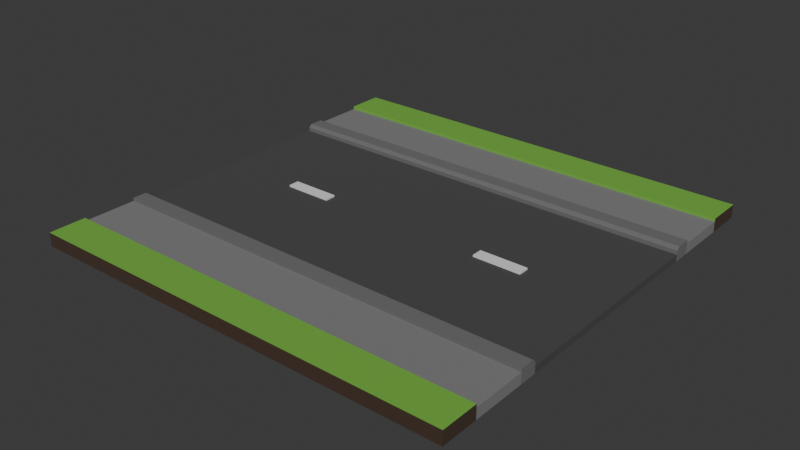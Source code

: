 # Source: straight-road.blend  (saved by Blender 5.0.119; exported with 4.5.12 LTS)
import bpy
from mathutils import Matrix  # noqa: F401  (used for matrix-valued properties, if any)

bpy.ops.wm.read_factory_settings(use_empty=True)
scene = bpy.context.scene
scene.name = 'Scene'

# ---- collections
col_collection = bpy.data.collections.new('Collection'); scene.collection.children.link(col_collection)

# ---- materials (node trees are filled in below, after node groups)
mat_sidewalk = bpy.data.materials.new('Sidewalk')
mat_sidewalk.alpha_threshold = 0.0
mat_sidewalk.use_backface_culling_lightprobe_volume = False
mat_sidewalk.roughness = 0.5
mat_sidewalk.line_color = (0.0, 0.0, 0.0, 1.0)
mat_road = bpy.data.materials.new('Road')
mat_road_line = bpy.data.materials.new('Road Line')
mat_road_edge = bpy.data.materials.new('Road Edge')
mat_grass = bpy.data.materials.new('Grass')
mat_dirt = bpy.data.materials.new('Dirt')

# ---- material node trees
mat_sidewalk.use_nodes = True; mat_sidewalk.node_tree.nodes.clear()
_N = mat_sidewalk.node_tree.nodes; _L = mat_sidewalk.node_tree.links
n0 = _N.new('ShaderNodeOutputMaterial'); n0.name = 'Material Output'; n0.location = (200, 100)
n1 = _N.new('ShaderNodeBsdfPrincipled'); n1.name = 'Principled BSDF'; n1.location = (-200, 100)
n1.inputs[0].default_value = (0.2025, 0.2025, 0.2025, 1.0)
n1.inputs[2].default_value = 1.0
_L.new(n1.outputs[0], n0.inputs[0])
n0.is_active_output = True
mat_road.use_nodes = True; mat_road.node_tree.nodes.clear()
_N = mat_road.node_tree.nodes; _L = mat_road.node_tree.links
n0 = _N.new('ShaderNodeBsdfPrincipled'); n0.name = 'Principled BSDF'; n0.location = (-200, 100)
n0.inputs[0].default_value = (0.06303, 0.06303, 0.06303, 1.0)
n0.inputs[2].default_value = 1.0
n1 = _N.new('ShaderNodeOutputMaterial'); n1.name = 'Material Output'; n1.location = (200, 100)
_L.new(n0.outputs[0], n1.inputs[0])
n1.is_active_output = True
mat_road_line.use_nodes = True; mat_road_line.node_tree.nodes.clear()
_N = mat_road_line.node_tree.nodes; _L = mat_road_line.node_tree.links
n0 = _N.new('ShaderNodeBsdfPrincipled'); n0.name = 'Principled BSDF'; n0.location = (-200, 100)
n1 = _N.new('ShaderNodeOutputMaterial'); n1.name = 'Material Output'; n1.location = (200, 100)
_L.new(n0.outputs[0], n1.inputs[0])
n1.is_active_output = True
mat_road_edge.use_nodes = True; mat_road_edge.node_tree.nodes.clear()
_N = mat_road_edge.node_tree.nodes; _L = mat_road_edge.node_tree.links
n0 = _N.new('ShaderNodeBsdfPrincipled'); n0.name = 'Principled BSDF'; n0.location = (-200, 100)
n0.inputs[0].default_value = (0.1504, 0.1504, 0.1504, 1.0)
n0.inputs[2].default_value = 1.0
n1 = _N.new('ShaderNodeOutputMaterial'); n1.name = 'Material Output'; n1.location = (200, 100)
_L.new(n0.outputs[0], n1.inputs[0])
n1.is_active_output = True
mat_grass.use_nodes = True; mat_grass.node_tree.nodes.clear()
_N = mat_grass.node_tree.nodes; _L = mat_grass.node_tree.links
n0 = _N.new('ShaderNodeBsdfPrincipled'); n0.name = 'Principled BSDF'; n0.location = (-200, 100)
n0.inputs[0].default_value = (0.181, 0.4699, 0.06333, 1.0)
n1 = _N.new('ShaderNodeOutputMaterial'); n1.name = 'Material Output'; n1.location = (200, 100)
_L.new(n0.outputs[0], n1.inputs[0])
n1.is_active_output = True
mat_dirt.use_nodes = True; mat_dirt.node_tree.nodes.clear()
_N = mat_dirt.node_tree.nodes; _L = mat_dirt.node_tree.links
n0 = _N.new('ShaderNodeBsdfPrincipled'); n0.name = 'Principled BSDF'; n0.location = (-200, 100)
n0.inputs[0].default_value = (0.05476, 0.03085, 0.01861, 1.0)
n0.inputs[2].default_value = 1.0
n1 = _N.new('ShaderNodeOutputMaterial'); n1.name = 'Material Output'; n1.location = (200, 100)
_L.new(n0.outputs[0], n1.inputs[0])
n1.is_active_output = True

# ---- world
world_world = bpy.data.worlds.new('World'); scene.world = world_world
world_world.use_nodes = True; world_world.node_tree.nodes.clear()
_N = world_world.node_tree.nodes; _L = world_world.node_tree.links
n0 = _N.new('ShaderNodeOutputWorld'); n0.name = 'World Output'; n0.location = (200, 100)
n1 = _N.new('ShaderNodeBackground'); n1.name = 'Background'; n1.location = (-200, 100)
n1.inputs[0].default_value = (0.05088, 0.05088, 0.05088, 1.0)
_L.new(n1.outputs[0], n0.inputs[0])
n0.is_active_output = True
world_world.color = (0.05088, 0.05088, 0.05088)
world_world.sun_shadow_jitter_overblur = 0.0

# ---- meshes
me_cube = bpy.data.meshes.new('Cube')
me_cube.from_pydata([(-1.0, -1.0, 0.0625), (-1.0, -1.0, 0.0), (-1.0, -0.5, 0.0), (-1.0, -0.5, 0.03034), (-1.0, -0.02523, 0.0), (-1.0, -0.02523, 0.03034), (-0.3925, -1.0, 0.0625), (-0.6151, -1.0, 0.0625), (-0.3925, -0.5, 0.0), (-0.6151, -0.5, 0.0), (-0.3925, -0.02523, 0.0), (-0.6151, -0.02523, 0.0), (-0.6151, -1.0, 0.0), (-0.3925, -1.0, 0.0), (-0.6151, -0.5, 0.03034), (-0.3925, -0.5, 0.03034), (-0.6151, -0.02523, 0.03034), (-0.3925, -0.02523, 0.03034), (-0.6151, -0.02523, 0.03857), (-0.3925, -0.02523, 0.03857), (-1.0, -0.001052, 0.0), (-1.0, -0.001052, 0.03034), (-0.6151, -0.001052, 0.03034), (-0.3925, -0.001052, 0.03034), (-0.3925, -0.001052, 0.0), (-0.6151, -0.001052, 0.0), (-0.6151, -0.001052, 0.03857), (-0.3925, -0.001052, 0.03857), (-1.0, -0.5812, 0.0), (-1.0, -0.5812, 0.0625), (-0.6151, -0.5812, 0.0), (-0.3925, -0.5812, 0.0), (-0.3925, -0.5812, 0.0625), (-0.6151, -0.5812, 0.0625), (-1.0, -0.8284, 0.0), (-0.6151, -0.8284, 0.0), (-0.3925, -0.8284, 0.0), (-0.3925, -0.8284, 0.0625), (-0.6151, -0.8284, 0.0625), (-1.0, -0.8284, 0.0625), (-1.0, -0.8284, 0.04842), (-1.0, -0.5812, 0.04842), (-0.6151, -0.5812, 0.04842), (-0.3925, -0.5812, 0.04842), (-0.3925, -0.8284, 0.04842), (-0.6151, -0.8284, 0.04842), (-1.0, -0.514, 0.0625), (-1.0, -0.5, 0.04847), (-1.0, -0.5, 0.04847), (-0.6151, -0.514, 0.0625), (-0.6151, -0.5, 0.04847), (-0.3925, -0.5, 0.04847), (-0.3925, -0.514, 0.0625), (0.0, -1.0, 0.0), (0.0, -0.5, 0.03034), (0.0, -0.02523, 0.03034), (0.0, -1.0, 0.0625), (0.0, -0.5, 0.0), (0.0, -0.02523, 0.0), (0.0, -0.001052, 0.0), (0.0, -0.001052, 0.03034), (0.0, -0.5812, 0.0625), (0.0, -0.5812, 0.0), (0.0, -0.8284, 0.0625), (0.0, -0.8284, 0.0), (0.0, -0.5812, 0.04842), (0.0, -0.8284, 0.04842), (0.0, -0.514, 0.0625), (0.0, -0.5, 0.04847)], [], [(38, 39, 0, 7), (12, 7, 0, 1), (20, 4, 5, 21), (16, 5, 3, 14), (4, 2, 3, 5), (34, 35, 12, 1), (35, 36, 13, 12), (4, 11, 9, 2), (11, 10, 8, 9), (55, 17, 15, 54), (17, 16, 14, 15), (53, 56, 6, 13), (13, 6, 7, 12), (63, 37, 6, 56), (37, 38, 7, 6), (16, 17, 19, 18), (22, 16, 18, 26), (17, 23, 27, 19), (18, 19, 27, 26), (10, 11, 25, 24), (58, 10, 24, 59), (5, 16, 22, 21), (11, 4, 20, 25), (9, 8, 31, 30), (2, 9, 30, 28), (1, 0, 39, 34), (32, 33, 42, 43), (30, 31, 36, 35), (28, 30, 35, 34), (43, 42, 45, 44), (65, 43, 44, 66), (42, 41, 40, 45), (33, 29, 41, 42), (39, 38, 45, 40), (61, 32, 43, 65), (38, 37, 44, 45), (28, 34, 40, 41), (46, 47, 48), (46, 49, 50, 47), (49, 52, 51, 50), (49, 46, 29, 33), (28, 29, 46, 48, 2), (47, 50, 14, 3), (67, 52, 32, 61), (50, 51, 15, 14), (52, 49, 33, 32), (51, 68, 54, 15), (52, 67, 68, 51), (37, 63, 66, 44), (31, 62, 64, 36), (8, 57, 62, 31), (17, 55, 60, 23), (36, 64, 53, 13), (10, 58, 57, 8)])
me_cube.polygons.foreach_set('material_index', [4, 5, 1, 1, 1, 0, 0, 1, 1, 1, 1, 5, 5, 4, 4, 2, 2, 2, 2, 1, 1, 1, 1, 3, 3, 5, 3, 0, 0, 0, 0, 0, 3, 4, 3, 4, 0, 3, 3, 3, 3, 3, 3, 3, 3, 3, 3, 3, 4, 0, 3, 1, 0, 1])
_uv = me_cube.uv_layers.new(name='UVMap')
_uv.uv.foreach_set('vector', [0.8171, 0.7286, 0.875, 0.7286, 0.875, 0.75, 0.8171, 0.75, 0.375, 0.9421, 0.625, 0.9421, 0.625, 1.0, 0.375, 1.0, 0.125, 0.6251, 0.125, 0.6282, 0.875, 0.6282, 0.875, 0.6251, 0.8171, 0.6282, 0.875, 0.6282, 0.875, 0.6875, 0.8171, 0.6875, 0.125, 0.6282, 0.125, 0.6875, 0.875, 0.6875, 0.875, 0.6282, 0.125, 0.7286, 0.1829, 0.7286, 0.1829, 0.75, 0.125, 0.75, 0.1829, 0.7286, 0.2107, 0.7286, 0.2107, 0.75, 0.1829, 0.75, 0.125, 0.6282, 0.1829, 0.6282, 0.1829, 0.6875, 0.125, 0.6875, 0.1829, 0.6282, 0.2107, 0.6282, 0.2107, 0.6875, 0.1829, 0.6875, 0.75, 0.6282, 0.7893, 0.6282, 0.7893, 0.6875, 0.75, 0.6875, 0.7893, 0.6282, 0.8171, 0.6282, 0.8171, 0.6875, 0.7893, 0.6875, 0.375, 0.875, 0.625, 0.875, 0.625, 0.9143, 0.375, 0.9143, 0.375, 0.9143, 0.625, 0.9143, 0.625, 0.9421, 0.375, 0.9421, 0.75, 0.7286, 0.7893, 0.7286, 0.7893, 0.75, 0.75, 0.75, 0.7893, 0.7286, 0.8171, 0.7286, 0.8171, 0.75, 0.7893, 0.75, 0.8171, 0.6282, 0.7893, 0.6282, 0.7893, 0.6282, 0.8171, 0.6282, 0.8171, 0.6251, 0.8171, 0.6282, 0.8171, 0.6282, 0.8171, 0.6251, 0.7893, 0.6282, 0.7893, 0.6251, 0.7893, 0.6251, 0.7893, 0.6282, 0.8171, 0.6282, 0.7893, 0.6282, 0.7893, 0.6251, 0.8171, 0.6251, 0.2107, 0.6282, 0.1829, 0.6282, 0.1829, 0.6251, 0.2107, 0.6251, 0.25, 0.6282, 0.2107, 0.6282, 0.2107, 0.6251, 0.25, 0.6251, 0.875, 0.6282, 0.8171, 0.6282, 0.8171, 0.6251, 0.875, 0.6251, 0.1829, 0.6282, 0.125, 0.6282, 0.125, 0.6251, 0.1829, 0.6251, 0.1829, 0.6875, 0.2107, 0.6875, 0.2107, 0.6977, 0.1829, 0.6977, 0.125, 0.6875, 0.1829, 0.6875, 0.1829, 0.6977, 0.125, 0.6977, 0.375, 0.0, 0.625, 0.0, 0.625, 0.02144, 0.375, 0.02144, 0.7893, 0.6977, 0.8171, 0.6977, 0.8171, 0.6977, 0.7893, 0.6977, 0.1829, 0.6977, 0.2107, 0.6977, 0.2107, 0.7286, 0.1829, 0.7286, 0.125, 0.6977, 0.1829, 0.6977, 0.1829, 0.7286, 0.125, 0.7286, 0.7893, 0.6977, 0.8171, 0.6977, 0.8171, 0.7286, 0.7893, 0.7286, 0.75, 0.6977, 0.7893, 0.6977, 0.7893, 0.7286, 0.75, 0.7286, 0.8171, 0.6977, 0.875, 0.6977, 0.875, 0.7286, 0.8171, 0.7286, 0.8171, 0.6977, 0.875, 0.6977, 0.875, 0.6977, 0.8171, 0.6977, 0.875, 0.7286, 0.8171, 0.7286, 0.8171, 0.7286, 0.875, 0.7286, 0.75, 0.6977, 0.7893, 0.6977, 0.7893, 0.6977, 0.75, 0.6977, 0.8171, 0.7286, 0.7893, 0.7286, 0.7893, 0.7286, 0.8171, 0.7286, 0.125, 0.6977, 0.125, 0.7286, 0.875, 0.7286, 0.875, 0.6977, 0.875, 0.6893, 0.875, 0.6875, 0.875, 0.6875, 0.875, 0.6893, 0.8171, 0.6893, 0.8171, 0.6875, 0.875, 0.6875, 0.8171, 0.6893, 0.7893, 0.6893, 0.7893, 0.6875, 0.8171, 0.6875, 0.8171, 0.6893, 0.875, 0.6893, 0.875, 0.6977, 0.8171, 0.6977, 0.375, 0.05235, 0.625, 0.05235, 0.625, 0.06075, 0.5689, 0.0625, 0.375, 0.0625, 0.875, 0.6875, 0.8171, 0.6875, 0.8171, 0.6875, 0.875, 0.6875, 0.75, 0.6893, 0.7893, 0.6893, 0.7893, 0.6977, 0.75, 0.6977, 0.8171, 0.6875, 0.7893, 0.6875, 0.7893, 0.6875, 0.8171, 0.6875, 0.7893, 0.6893, 0.8171, 0.6893, 0.8171, 0.6977, 0.7893, 0.6977, 0.7893, 0.6875, 0.75, 0.6875, 0.75, 0.6875, 0.7893, 0.6875, 0.7893, 0.6893, 0.75, 0.6893, 0.75, 0.6875, 0.7893, 0.6875, 0.7893, 0.7286, 0.75, 0.7286, 0.75, 0.7286, 0.7893, 0.7286, 0.2107, 0.6977, 0.25, 0.6977, 0.25, 0.7286, 0.2107, 0.7286, 0.2107, 0.6875, 0.25, 0.6875, 0.25, 0.6977, 0.2107, 0.6977, 0.7893, 0.6282, 0.75, 0.6282, 0.75, 0.6251, 0.7893, 0.6251, 0.2107, 0.7286, 0.25, 0.7286, 0.25, 0.75, 0.2107, 0.75, 0.2107, 0.6282, 0.25, 0.6282, 0.25, 0.6875, 0.2107, 0.6875])
me_cube.materials.append(mat_sidewalk)
me_cube.materials.append(mat_road)
me_cube.materials.append(mat_road_line)
me_cube.materials.append(mat_road_edge)
me_cube.materials.append(mat_grass)
me_cube.materials.append(mat_dirt)
me_cube.use_mirror_vertex_groups = False
me_cube.update()

# ---- objects
ob_straight_road = bpy.data.objects.new('straight road', me_cube)

# ---- transforms, parenting, visibility, modifiers, constraints
ob_straight_road.location = (0.0, 0.0, 0.0)
ob_straight_road.lock_rotations_4d = False
ob_straight_road.empty_display_type = 'ARROWS'
ob_straight_road.lineart.crease_threshold = 0.0
_m = ob_straight_road.modifiers.new('Mirror', 'MIRROR')
_m.use_axis = (True, True, False)
_m.merge_threshold = 0.003

# ---- collection membership
col_collection.objects.link(ob_straight_road)

# ---- scene / render settings (as saved in the file)
scene.frame_start = 1; scene.frame_end = 250; scene.frame_set(1)
scene.render.engine = 'BLENDER_EEVEE_NEXT'
scene.render.bake_bias = 0.0
scene.render.bake_samples = 0
scene.cycles.sampling_pattern = 'TABULATED_SOBOL'
scene.eevee.use_volume_custom_range = False
bpy.context.view_layer.update()

# ---- added for rendering (the .blend has no active camera and no usable light): camera, sun
cam_auto = bpy.data.cameras.new('AutoCamera')
cam_auto.lens = 50.0
cam_auto.sensor_width = 36.0
cam_auto.clip_end = 1000.0
ob_auto_camera = bpy.data.objects.new('AutoCamera', cam_auto)
scene.collection.objects.link(ob_auto_camera)
ob_auto_camera.location = (2.61757, -3.14108, 2.12531)
ob_auto_camera.rotation_euler = (1.09748, -7.21219e-08, 0.694738)
scene.camera = ob_auto_camera
light_auto_sun = bpy.data.lights.new('AutoSun', 'SUN')
light_auto_sun.energy = 3.0
light_auto_sun.angle = 0.0523599
ob_auto_sun = bpy.data.objects.new('AutoSun', light_auto_sun)
scene.collection.objects.link(ob_auto_sun)
ob_auto_sun.rotation_euler = (0.872665, 0.174533, 0.523599)
bpy.context.view_layer.update()

